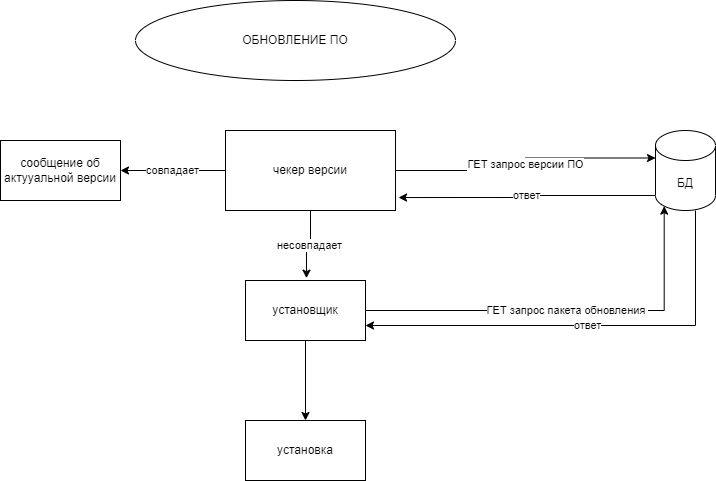

The diagram above was exported from draw.io. Its source (the exported page's mxGraphModel, read from the mxfile embedded in the PNG):
<mxGraphModel dx="1108" dy="450" grid="1" gridSize="10" guides="1" tooltips="1" connect="1" arrows="1" fold="1" page="1" pageScale="1" pageWidth="1169" pageHeight="827" math="0" shadow="0">
  <root>
    <mxCell id="0" />
    <mxCell id="1" parent="0" />
    <mxCell id="5S2IAIcGhI41Wf690N2W-1" value="ОБНОВЛЕНИЕ ПО" style="ellipse;whiteSpace=wrap;html=1;" vertex="1" parent="1">
      <mxGeometry x="290" y="30" width="320" height="80" as="geometry" />
    </mxCell>
    <mxCell id="5S2IAIcGhI41Wf690N2W-4" value="ГЕТ запрос версии ПО" style="edgeStyle=orthogonalEdgeStyle;rounded=0;orthogonalLoop=1;jettySize=auto;html=1;entryX=0;entryY=0;entryDx=0;entryDy=27.5;entryPerimeter=0;" edge="1" parent="1" source="5S2IAIcGhI41Wf690N2W-2" target="5S2IAIcGhI41Wf690N2W-3">
      <mxGeometry relative="1" as="geometry" />
    </mxCell>
    <mxCell id="5S2IAIcGhI41Wf690N2W-8" value="совпадает" style="edgeStyle=orthogonalEdgeStyle;rounded=0;orthogonalLoop=1;jettySize=auto;html=1;" edge="1" parent="1" source="5S2IAIcGhI41Wf690N2W-2" target="5S2IAIcGhI41Wf690N2W-7">
      <mxGeometry relative="1" as="geometry" />
    </mxCell>
    <mxCell id="5S2IAIcGhI41Wf690N2W-10" value="несовпадает" style="edgeStyle=orthogonalEdgeStyle;rounded=0;orthogonalLoop=1;jettySize=auto;html=1;entryX=0.508;entryY=-0.039;entryDx=0;entryDy=0;entryPerimeter=0;" edge="1" parent="1" source="5S2IAIcGhI41Wf690N2W-2" target="5S2IAIcGhI41Wf690N2W-11">
      <mxGeometry relative="1" as="geometry">
        <mxPoint x="460" y="300" as="targetPoint" />
      </mxGeometry>
    </mxCell>
    <mxCell id="5S2IAIcGhI41Wf690N2W-2" value="чекер версии" style="rounded=0;whiteSpace=wrap;html=1;" vertex="1" parent="1">
      <mxGeometry x="380" y="160" width="170" height="80" as="geometry" />
    </mxCell>
    <mxCell id="5S2IAIcGhI41Wf690N2W-6" value="ответ" style="edgeStyle=orthogonalEdgeStyle;rounded=0;orthogonalLoop=1;jettySize=auto;html=1;exitX=0;exitY=1;exitDx=0;exitDy=-15;exitPerimeter=0;entryX=1.018;entryY=0.838;entryDx=0;entryDy=0;entryPerimeter=0;" edge="1" parent="1" source="5S2IAIcGhI41Wf690N2W-3" target="5S2IAIcGhI41Wf690N2W-2">
      <mxGeometry relative="1" as="geometry" />
    </mxCell>
    <mxCell id="5S2IAIcGhI41Wf690N2W-15" value="ответ" style="edgeStyle=orthogonalEdgeStyle;rounded=0;orthogonalLoop=1;jettySize=auto;html=1;entryX=1;entryY=0.75;entryDx=0;entryDy=0;" edge="1" parent="1" source="5S2IAIcGhI41Wf690N2W-3" target="5S2IAIcGhI41Wf690N2W-11">
      <mxGeometry relative="1" as="geometry">
        <Array as="points">
          <mxPoint x="850" y="355" />
        </Array>
      </mxGeometry>
    </mxCell>
    <mxCell id="5S2IAIcGhI41Wf690N2W-3" value="БД" style="shape=cylinder3;whiteSpace=wrap;html=1;boundedLbl=1;backgroundOutline=1;size=15;" vertex="1" parent="1">
      <mxGeometry x="810" y="160" width="60" height="80" as="geometry" />
    </mxCell>
    <mxCell id="5S2IAIcGhI41Wf690N2W-7" value="сообщение об актууальной версии" style="whiteSpace=wrap;html=1;rounded=0;" vertex="1" parent="1">
      <mxGeometry x="155" y="170" width="120" height="60" as="geometry" />
    </mxCell>
    <mxCell id="5S2IAIcGhI41Wf690N2W-13" value="ГЕТ запрос пакета обновления&amp;nbsp;" style="edgeStyle=orthogonalEdgeStyle;rounded=0;orthogonalLoop=1;jettySize=auto;html=1;entryX=0.145;entryY=1;entryDx=0;entryDy=-4.35;entryPerimeter=0;" edge="1" parent="1" source="5S2IAIcGhI41Wf690N2W-11" target="5S2IAIcGhI41Wf690N2W-3">
      <mxGeometry relative="1" as="geometry" />
    </mxCell>
    <mxCell id="5S2IAIcGhI41Wf690N2W-17" value="" style="edgeStyle=orthogonalEdgeStyle;rounded=0;orthogonalLoop=1;jettySize=auto;html=1;" edge="1" parent="1" source="5S2IAIcGhI41Wf690N2W-11" target="5S2IAIcGhI41Wf690N2W-16">
      <mxGeometry relative="1" as="geometry" />
    </mxCell>
    <mxCell id="5S2IAIcGhI41Wf690N2W-11" value="установщик" style="rounded=0;whiteSpace=wrap;html=1;" vertex="1" parent="1">
      <mxGeometry x="400" y="310" width="120" height="60" as="geometry" />
    </mxCell>
    <mxCell id="5S2IAIcGhI41Wf690N2W-16" value="установка" style="whiteSpace=wrap;html=1;rounded=0;" vertex="1" parent="1">
      <mxGeometry x="400" y="450" width="120" height="60" as="geometry" />
    </mxCell>
  </root>
</mxGraphModel>